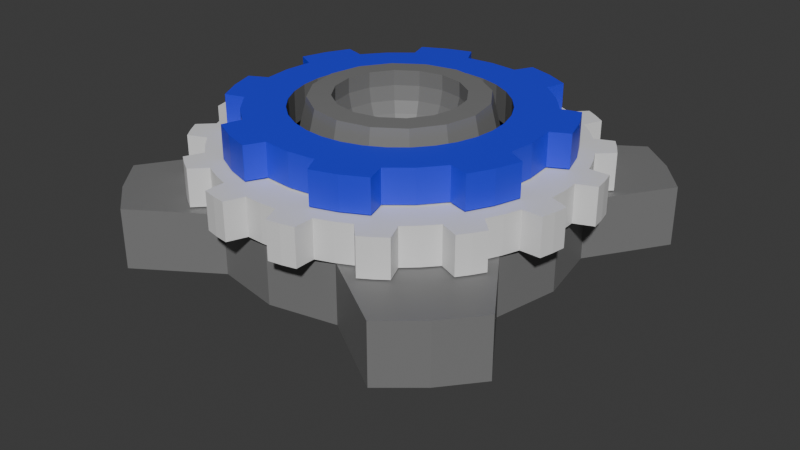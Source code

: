 # Source: randomizerModel.blend  (saved by Blender 4.2.66; exported with 4.5.12 LTS)
import bpy
from mathutils import Matrix  # noqa: F401  (used for matrix-valued properties, if any)

bpy.ops.wm.read_factory_settings(use_empty=True)
scene = bpy.context.scene
scene.name = 'Scene'

# ---- collections
col_collection = bpy.data.collections.new('Collection'); scene.collection.children.link(col_collection)

# ---- materials (node trees are filled in below, after node groups)
mat_body = bpy.data.materials.new('Body')
mat_body.alpha_threshold = 0.0
mat_body.use_transparent_shadow = False
mat_body.roughness = 0.5
mat_body.line_color = (0.0, 0.0, 0.0, 1.0)
mat_trim = bpy.data.materials.new('Trim')
mat_highlight = bpy.data.materials.new('Highlight')

# ---- material node trees
mat_body.use_nodes = True; mat_body.node_tree.nodes.clear()
_N = mat_body.node_tree.nodes; _L = mat_body.node_tree.links
n0 = _N.new('ShaderNodeOutputMaterial'); n0.name = 'Material Output'; n0.location = (300, 300)
n1 = _N.new('ShaderNodeBsdfPrincipled'); n1.name = 'Principled BSDF'; n1.location = (10, 300)
n1.inputs[0].default_value = (0.1936, 0.1936, 0.1936, 1.0)
n1.inputs[3].default_value = 1.45
_L.new(n1.outputs[0], n0.inputs[0])
n0.is_active_output = True
mat_trim.use_nodes = True; mat_trim.node_tree.nodes.clear()
_N = mat_trim.node_tree.nodes; _L = mat_trim.node_tree.links
n0 = _N.new('ShaderNodeBsdfPrincipled'); n0.name = 'Principled BSDF'; n0.location = (10, 300)
n1 = _N.new('ShaderNodeOutputMaterial'); n1.name = 'Material Output'; n1.location = (300, 300)
_L.new(n0.outputs[0], n1.inputs[0])
n1.is_active_output = True
mat_highlight.use_nodes = True; mat_highlight.node_tree.nodes.clear()
_N = mat_highlight.node_tree.nodes; _L = mat_highlight.node_tree.links
n0 = _N.new('ShaderNodeBsdfPrincipled'); n0.name = 'Principled BSDF'; n0.location = (10, 300)
n0.inputs[0].default_value = (0.02079, 0.03182, 0.8002, 1.0)
n1 = _N.new('ShaderNodeOutputMaterial'); n1.name = 'Material Output'; n1.location = (300, 300)
_L.new(n0.outputs[0], n1.inputs[0])
n1.is_active_output = True

# ---- world
world_world = bpy.data.worlds.new('World'); scene.world = world_world
world_world.use_nodes = True; world_world.node_tree.nodes.clear()
_N = world_world.node_tree.nodes; _L = world_world.node_tree.links
n0 = _N.new('ShaderNodeOutputWorld'); n0.name = 'World Output'; n0.location = (300, 300)
n1 = _N.new('ShaderNodeBackground'); n1.name = 'Background'; n1.location = (10, 300)
n1.inputs[0].default_value = (0.05088, 0.05088, 0.05088, 1.0)
_L.new(n1.outputs[0], n0.inputs[0])
n0.is_active_output = True
world_world.color = (0.05088, 0.05088, 0.05088)
world_world.sun_shadow_jitter_overblur = 0.0

# ---- meshes
me_gear = bpy.data.meshes.new('Gear')
me_gear.from_pydata([(0.693, 1.368e-09, -0.1047), (0.6897, 0.06793, -0.1047), (0.6797, 0.1352, -0.1047), (0.6632, 0.2012, -0.1047), (1.0, 0.0, -0.1047), (0.9952, 0.09802, -0.1047), (0.9808, 0.1951, -0.1047), (0.9569, 0.2903, -0.1047), (0.9952, 0.09802, -0.1047), (0.9808, 0.1951, -0.1047), (0.9569, 0.2903, -0.1047), (1.101, 0.1404, -0.1047), (1.089, 0.2166, -0.1047), (1.071, 0.2917, -0.1047), (0.693, 1.368e-09, 0.1047), (0.6897, 0.06793, 0.1047), (0.6797, 0.1352, 0.1047), (0.6632, 0.2012, 0.1047), (1.0, 0.0, 0.1047), (0.9952, 0.09802, 0.1047), (0.9808, 0.1951, 0.1047), (0.9569, 0.2903, 0.1047), (0.9952, 0.09802, 0.1047), (0.9808, 0.1951, 0.1047), (0.9569, 0.2903, 0.1047), (1.101, 0.1404, 0.1047), (1.089, 0.2166, 0.1047), (1.071, 0.2917, 0.1047), (0.6402, 0.2652, -0.1047), (0.6112, 0.3267, -0.1047), (0.5762, 0.385, -0.1047), (0.5357, 0.4396, -0.1047), (0.9239, 0.3827, -0.1047), (0.8819, 0.4714, -0.1047), (0.8315, 0.5556, -0.1047), (0.773, 0.6344, -0.1047), (0.8819, 0.4714, -0.1047), (0.8315, 0.5556, -0.1047), (0.773, 0.6344, -0.1047), (0.9635, 0.5511, -0.1047), (0.9229, 0.6167, -0.1047), (0.8779, 0.6793, -0.1047), (0.6402, 0.2652, 0.1047), (0.6112, 0.3267, 0.1047), (0.5762, 0.385, 0.1047), (0.5357, 0.4396, 0.1047), (0.9239, 0.3827, 0.1047), (0.8819, 0.4714, 0.1047), (0.8315, 0.5556, 0.1047), (0.773, 0.6344, 0.1047), (0.8819, 0.4714, 0.1047), (0.8315, 0.5556, 0.1047), (0.773, 0.6344, 0.1047), (0.9635, 0.5511, 0.1047), (0.9229, 0.6167, 0.1047), (0.8779, 0.6793, 0.1047), (0.49, 0.49, -0.1047), (0.4396, 0.5357, -0.1047), (0.385, 0.5762, -0.1047), (0.3267, 0.6112, -0.1047), (0.7071, 0.7071, -0.1047), (0.6344, 0.773, -0.1047), (0.5556, 0.8315, -0.1047), (0.4714, 0.8819, -0.1047), (0.6344, 0.773, -0.1047), (0.5556, 0.8315, -0.1047), (0.4714, 0.8819, -0.1047), (0.6793, 0.8779, -0.1047), (0.6167, 0.9229, -0.1047), (0.5511, 0.9635, -0.1047), (0.49, 0.49, 0.1047), (0.4396, 0.5357, 0.1047), (0.385, 0.5762, 0.1047), (0.3267, 0.6112, 0.1047), (0.7071, 0.7071, 0.1047), (0.6344, 0.773, 0.1047), (0.5556, 0.8315, 0.1047), (0.4714, 0.8819, 0.1047), (0.6344, 0.773, 0.1047), (0.5556, 0.8315, 0.1047), (0.4714, 0.8819, 0.1047), (0.6793, 0.8779, 0.1047), (0.6167, 0.9229, 0.1047), (0.5511, 0.9635, 0.1047), (0.2652, 0.6402, -0.1047), (0.2012, 0.6632, -0.1047), (0.1352, 0.6797, -0.1047), (0.06793, 0.6897, -0.1047), (0.3827, 0.9239, -0.1047), (0.2903, 0.9569, -0.1047), (0.1951, 0.9808, -0.1047), (0.09802, 0.9952, -0.1047), (0.2903, 0.9569, -0.1047), (0.1951, 0.9808, -0.1047), (0.09802, 0.9952, -0.1047), (0.2917, 1.071, -0.1047), (0.2166, 1.089, -0.1047), (0.1404, 1.101, -0.1047), (0.2652, 0.6402, 0.1047), (0.2012, 0.6632, 0.1047), (0.1352, 0.6797, 0.1047), (0.06793, 0.6897, 0.1047), (0.3827, 0.9239, 0.1047), (0.2903, 0.9569, 0.1047), (0.1951, 0.9808, 0.1047), (0.09802, 0.9952, 0.1047), (0.2903, 0.9569, 0.1047), (0.1951, 0.9808, 0.1047), (0.09802, 0.9952, 0.1047), (0.2917, 1.071, 0.1047), (0.2166, 1.089, 0.1047), (0.1404, 1.101, 0.1047), (7.916e-10, 0.693, -0.1047), (-0.06793, 0.6897, -0.1047), (-0.1352, 0.6797, -0.1047), (-0.2012, 0.6632, -0.1047), (6.123e-17, 1.0, -0.1047), (-0.09802, 0.9952, -0.1047), (-0.1951, 0.9808, -0.1047), (-0.2903, 0.9569, -0.1047), (-0.09802, 0.9952, -0.1047), (-0.1951, 0.9808, -0.1047), (-0.2903, 0.9569, -0.1047), (-0.1404, 1.101, -0.1047), (-0.2166, 1.089, -0.1047), (-0.2917, 1.071, -0.1047), (7.916e-10, 0.693, 0.1047), (-0.06793, 0.6897, 0.1047), (-0.1352, 0.6797, 0.1047), (-0.2012, 0.6632, 0.1047), (6.123e-17, 1.0, 0.1047), (-0.09802, 0.9952, 0.1047), (-0.1951, 0.9808, 0.1047), (-0.2903, 0.9569, 0.1047), (-0.09802, 0.9952, 0.1047), (-0.1951, 0.9808, 0.1047), (-0.2903, 0.9569, 0.1047), (-0.1404, 1.101, 0.1047), (-0.2166, 1.089, 0.1047), (-0.2917, 1.071, 0.1047), (-0.2652, 0.6402, -0.1047), (-0.3267, 0.6112, -0.1047), (-0.385, 0.5762, -0.1047), (-0.4396, 0.5357, -0.1047), (-0.3827, 0.9239, -0.1047), (-0.4714, 0.8819, -0.1047), (-0.5556, 0.8315, -0.1047), (-0.6344, 0.773, -0.1047), (-0.4714, 0.8819, -0.1047), (-0.5556, 0.8315, -0.1047), (-0.6344, 0.773, -0.1047), (-0.5511, 0.9635, -0.1047), (-0.6167, 0.9229, -0.1047), (-0.6793, 0.8779, -0.1047), (-0.2652, 0.6402, 0.1047), (-0.3267, 0.6112, 0.1047), (-0.385, 0.5762, 0.1047), (-0.4396, 0.5357, 0.1047), (-0.3827, 0.9239, 0.1047), (-0.4714, 0.8819, 0.1047), (-0.5556, 0.8315, 0.1047), (-0.6344, 0.773, 0.1047), (-0.4714, 0.8819, 0.1047), (-0.5556, 0.8315, 0.1047), (-0.6344, 0.773, 0.1047), (-0.5511, 0.9635, 0.1047), (-0.6167, 0.9229, 0.1047), (-0.6793, 0.8779, 0.1047), (-0.49, 0.49, -0.1047), (-0.5357, 0.4396, -0.1047), (-0.5762, 0.385, -0.1047), (-0.6112, 0.3267, -0.1047), (-0.7071, 0.7071, -0.1047), (-0.773, 0.6344, -0.1047), (-0.8315, 0.5556, -0.1047), (-0.8819, 0.4714, -0.1047), (-0.773, 0.6344, -0.1047), (-0.8315, 0.5556, -0.1047), (-0.8819, 0.4714, -0.1047), (-0.8779, 0.6793, -0.1047), (-0.9229, 0.6167, -0.1047), (-0.9635, 0.5511, -0.1047), (-0.49, 0.49, 0.1047), (-0.5357, 0.4396, 0.1047), (-0.5762, 0.385, 0.1047), (-0.6112, 0.3267, 0.1047), (-0.7071, 0.7071, 0.1047), (-0.773, 0.6344, 0.1047), (-0.8315, 0.5556, 0.1047), (-0.8819, 0.4714, 0.1047), (-0.773, 0.6344, 0.1047), (-0.8315, 0.5556, 0.1047), (-0.8819, 0.4714, 0.1047), (-0.8779, 0.6793, 0.1047), (-0.9229, 0.6167, 0.1047), (-0.9635, 0.5511, 0.1047), (-0.6402, 0.2652, -0.1047), (-0.6632, 0.2012, -0.1047), (-0.6797, 0.1352, -0.1047), (-0.6897, 0.06793, -0.1047), (-0.9239, 0.3827, -0.1047), (-0.9569, 0.2903, -0.1047), (-0.9808, 0.1951, -0.1047), (-0.9952, 0.09802, -0.1047), (-0.9569, 0.2903, -0.1047), (-0.9808, 0.1951, -0.1047), (-0.9952, 0.09802, -0.1047), (-1.071, 0.2917, -0.1047), (-1.089, 0.2166, -0.1047), (-1.101, 0.1404, -0.1047), (-0.6402, 0.2652, 0.1047), (-0.6632, 0.2012, 0.1047), (-0.6797, 0.1352, 0.1047), (-0.6897, 0.06793, 0.1047), (-0.9239, 0.3827, 0.1047), (-0.9569, 0.2903, 0.1047), (-0.9808, 0.1951, 0.1047), (-0.9952, 0.09802, 0.1047), (-0.9569, 0.2903, 0.1047), (-0.9808, 0.1951, 0.1047), (-0.9952, 0.09802, 0.1047), (-1.071, 0.2917, 0.1047), (-1.089, 0.2166, 0.1047), (-1.101, 0.1404, 0.1047), (-0.693, 1.368e-09, -0.1047), (-0.6897, -0.06793, -0.1047), (-0.6797, -0.1352, -0.1047), (-0.6632, -0.2012, -0.1047), (-1.0, 1.225e-16, -0.1047), (-0.9952, -0.09802, -0.1047), (-0.9808, -0.1951, -0.1047), (-0.9569, -0.2903, -0.1047), (-0.9952, -0.09802, -0.1047), (-0.9808, -0.1951, -0.1047), (-0.9569, -0.2903, -0.1047), (-1.101, -0.1404, -0.1047), (-1.089, -0.2166, -0.1047), (-1.071, -0.2917, -0.1047), (-0.693, 1.368e-09, 0.1047), (-0.6897, -0.06793, 0.1047), (-0.6797, -0.1352, 0.1047), (-0.6632, -0.2012, 0.1047), (-1.0, 1.225e-16, 0.1047), (-0.9952, -0.09802, 0.1047), (-0.9808, -0.1951, 0.1047), (-0.9569, -0.2903, 0.1047), (-0.9952, -0.09802, 0.1047), (-0.9808, -0.1951, 0.1047), (-0.9569, -0.2903, 0.1047), (-1.101, -0.1404, 0.1047), (-1.089, -0.2166, 0.1047), (-1.071, -0.2917, 0.1047), (-0.6402, -0.2652, -0.1047), (-0.6112, -0.3267, -0.1047), (-0.5762, -0.385, -0.1047), (-0.5357, -0.4396, -0.1047), (-0.9239, -0.3827, -0.1047), (-0.8819, -0.4714, -0.1047), (-0.8315, -0.5556, -0.1047), (-0.773, -0.6344, -0.1047), (-0.8819, -0.4714, -0.1047), (-0.8315, -0.5556, -0.1047), (-0.773, -0.6344, -0.1047), (-0.9635, -0.5511, -0.1047), (-0.9229, -0.6167, -0.1047), (-0.8779, -0.6793, -0.1047), (-0.6402, -0.2652, 0.1047), (-0.6112, -0.3267, 0.1047), (-0.5762, -0.385, 0.1047), (-0.5357, -0.4396, 0.1047), (-0.9239, -0.3827, 0.1047), (-0.8819, -0.4714, 0.1047), (-0.8315, -0.5556, 0.1047), (-0.773, -0.6344, 0.1047), (-0.8819, -0.4714, 0.1047), (-0.8315, -0.5556, 0.1047), (-0.773, -0.6344, 0.1047), (-0.9635, -0.5511, 0.1047), (-0.9229, -0.6167, 0.1047), (-0.8779, -0.6793, 0.1047), (-0.49, -0.49, -0.1047), (-0.4396, -0.5357, -0.1047), (-0.385, -0.5762, -0.1047), (-0.3267, -0.6112, -0.1047), (-0.7071, -0.7071, -0.1047), (-0.6344, -0.773, -0.1047), (-0.5556, -0.8315, -0.1047), (-0.4714, -0.8819, -0.1047), (-0.6344, -0.773, -0.1047), (-0.5556, -0.8315, -0.1047), (-0.4714, -0.8819, -0.1047), (-0.6793, -0.8779, -0.1047), (-0.6167, -0.9229, -0.1047), (-0.5511, -0.9635, -0.1047), (-0.49, -0.49, 0.1047), (-0.4396, -0.5357, 0.1047), (-0.385, -0.5762, 0.1047), (-0.3267, -0.6112, 0.1047), (-0.7071, -0.7071, 0.1047), (-0.6344, -0.773, 0.1047), (-0.5556, -0.8315, 0.1047), (-0.4714, -0.8819, 0.1047), (-0.6344, -0.773, 0.1047), (-0.5556, -0.8315, 0.1047), (-0.4714, -0.8819, 0.1047), (-0.6793, -0.8779, 0.1047), (-0.6167, -0.9229, 0.1047), (-0.5511, -0.9635, 0.1047), (-0.2652, -0.6402, -0.1047), (-0.2012, -0.6632, -0.1047), (-0.1352, -0.6797, -0.1047), (-0.06793, -0.6897, -0.1047), (-0.3827, -0.9239, -0.1047), (-0.2903, -0.9569, -0.1047), (-0.1951, -0.9808, -0.1047), (-0.09802, -0.9952, -0.1047), (-0.2903, -0.9569, -0.1047), (-0.1951, -0.9808, -0.1047), (-0.09802, -0.9952, -0.1047), (-0.2917, -1.071, -0.1047), (-0.2166, -1.089, -0.1047), (-0.1404, -1.101, -0.1047), (-0.2652, -0.6402, 0.1047), (-0.2012, -0.6632, 0.1047), (-0.1352, -0.6797, 0.1047), (-0.06793, -0.6897, 0.1047), (-0.3827, -0.9239, 0.1047), (-0.2903, -0.9569, 0.1047), (-0.1951, -0.9808, 0.1047), (-0.09802, -0.9952, 0.1047), (-0.2903, -0.9569, 0.1047), (-0.1951, -0.9808, 0.1047), (-0.09802, -0.9952, 0.1047), (-0.2917, -1.071, 0.1047), (-0.2166, -1.089, 0.1047), (-0.1404, -1.101, 0.1047), (7.916e-10, -0.693, -0.1047), (0.06793, -0.6897, -0.1047), (0.1352, -0.6797, -0.1047), (0.2012, -0.6632, -0.1047), (-1.837e-16, -1.0, -0.1047), (0.09802, -0.9952, -0.1047), (0.1951, -0.9808, -0.1047), (0.2903, -0.9569, -0.1047), (0.09802, -0.9952, -0.1047), (0.1951, -0.9808, -0.1047), (0.2903, -0.9569, -0.1047), (0.1404, -1.101, -0.1047), (0.2166, -1.089, -0.1047), (0.2917, -1.071, -0.1047), (7.916e-10, -0.693, 0.1047), (0.06793, -0.6897, 0.1047), (0.1352, -0.6797, 0.1047), (0.2012, -0.6632, 0.1047), (-1.837e-16, -1.0, 0.1047), (0.09802, -0.9952, 0.1047), (0.1951, -0.9808, 0.1047), (0.2903, -0.9569, 0.1047), (0.09802, -0.9952, 0.1047), (0.1951, -0.9808, 0.1047), (0.2903, -0.9569, 0.1047), (0.1404, -1.101, 0.1047), (0.2166, -1.089, 0.1047), (0.2917, -1.071, 0.1047), (0.2652, -0.6402, -0.1047), (0.3267, -0.6112, -0.1047), (0.385, -0.5762, -0.1047), (0.4396, -0.5357, -0.1047), (0.3827, -0.9239, -0.1047), (0.4714, -0.8819, -0.1047), (0.5556, -0.8315, -0.1047), (0.6344, -0.773, -0.1047), (0.4714, -0.8819, -0.1047), (0.5556, -0.8315, -0.1047), (0.6344, -0.773, -0.1047), (0.5511, -0.9635, -0.1047), (0.6167, -0.9229, -0.1047), (0.6793, -0.8779, -0.1047), (0.2652, -0.6402, 0.1047), (0.3267, -0.6112, 0.1047), (0.385, -0.5762, 0.1047), (0.4396, -0.5357, 0.1047), (0.3827, -0.9239, 0.1047), (0.4714, -0.8819, 0.1047), (0.5556, -0.8315, 0.1047), (0.6344, -0.773, 0.1047), (0.4714, -0.8819, 0.1047), (0.5556, -0.8315, 0.1047), (0.6344, -0.773, 0.1047), (0.5511, -0.9635, 0.1047), (0.6167, -0.9229, 0.1047), (0.6793, -0.8779, 0.1047), (0.49, -0.49, -0.1047), (0.5357, -0.4396, -0.1047), (0.5762, -0.385, -0.1047), (0.6112, -0.3267, -0.1047), (0.7071, -0.7071, -0.1047), (0.773, -0.6344, -0.1047), (0.8315, -0.5556, -0.1047), (0.8819, -0.4714, -0.1047), (0.773, -0.6344, -0.1047), (0.8315, -0.5556, -0.1047), (0.8819, -0.4714, -0.1047), (0.8779, -0.6793, -0.1047), (0.9229, -0.6167, -0.1047), (0.9635, -0.5511, -0.1047), (0.49, -0.49, 0.1047), (0.5357, -0.4396, 0.1047), (0.5762, -0.385, 0.1047), (0.6112, -0.3267, 0.1047), (0.7071, -0.7071, 0.1047), (0.773, -0.6344, 0.1047), (0.8315, -0.5556, 0.1047), (0.8819, -0.4714, 0.1047), (0.773, -0.6344, 0.1047), (0.8315, -0.5556, 0.1047), (0.8819, -0.4714, 0.1047), (0.8779, -0.6793, 0.1047), (0.9229, -0.6167, 0.1047), (0.9635, -0.5511, 0.1047), (0.6402, -0.2652, -0.1047), (0.6632, -0.2012, -0.1047), (0.6797, -0.1352, -0.1047), (0.6897, -0.06793, -0.1047), (0.9239, -0.3827, -0.1047), (0.9569, -0.2903, -0.1047), (0.9808, -0.1951, -0.1047), (0.9952, -0.09802, -0.1047), (0.9569, -0.2903, -0.1047), (0.9808, -0.1951, -0.1047), (0.9952, -0.09802, -0.1047), (1.071, -0.2917, -0.1047), (1.089, -0.2166, -0.1047), (1.101, -0.1404, -0.1047), (0.6402, -0.2652, 0.1047), (0.6632, -0.2012, 0.1047), (0.6797, -0.1352, 0.1047), (0.6897, -0.06793, 0.1047), (0.9239, -0.3827, 0.1047), (0.9569, -0.2903, 0.1047), (0.9808, -0.1951, 0.1047), (0.9952, -0.09802, 0.1047), (0.9569, -0.2903, 0.1047), (0.9808, -0.1951, 0.1047), (0.9952, -0.09802, 0.1047), (1.071, -0.2917, 0.1047), (1.089, -0.2166, 0.1047), (1.101, -0.1404, 0.1047)], [], [(15, 16, 2, 1), (16, 17, 3, 2), (17, 42, 28, 3), (42, 43, 29, 28), (43, 44, 30, 29), (44, 45, 31, 30), (45, 70, 56, 31), (70, 71, 57, 56), (71, 72, 58, 57), (72, 73, 59, 58), (73, 98, 84, 59), (98, 99, 85, 84), (99, 100, 86, 85), (100, 101, 87, 86), (101, 126, 112, 87), (126, 127, 113, 112), (127, 128, 114, 113), (128, 129, 115, 114), (129, 154, 140, 115), (154, 155, 141, 140), (155, 156, 142, 141), (156, 157, 143, 142), (157, 182, 168, 143), (182, 183, 169, 168), (183, 184, 170, 169), (184, 185, 171, 170), (185, 210, 196, 171), (210, 211, 197, 196), (211, 212, 198, 197), (212, 213, 199, 198), (213, 238, 224, 199), (238, 239, 225, 224), (239, 240, 226, 225), (240, 241, 227, 226), (241, 266, 252, 227), (266, 267, 253, 252), (267, 268, 254, 253), (268, 269, 255, 254), (269, 294, 280, 255), (294, 295, 281, 280), (295, 296, 282, 281), (296, 297, 283, 282), (297, 322, 308, 283), (322, 323, 309, 308), (323, 324, 310, 309), (324, 325, 311, 310), (325, 350, 336, 311), (350, 351, 337, 336), (351, 352, 338, 337), (352, 353, 339, 338), (353, 378, 364, 339), (378, 379, 365, 364), (379, 380, 366, 365), (380, 381, 367, 366), (381, 406, 392, 367), (406, 407, 393, 392), (407, 408, 394, 393), (408, 409, 395, 394), (409, 434, 420, 395), (434, 435, 421, 420), (435, 436, 422, 421), (436, 437, 423, 422), (14, 15, 1, 0), (4, 0, 1, 5), (5, 1, 2, 6), (6, 2, 3, 7), (8, 5, 6, 9), (9, 6, 7, 10), (11, 8, 9, 12), (12, 9, 10, 13), (14, 18, 19, 15), (15, 19, 20, 16), (16, 20, 21, 17), (19, 22, 23, 20), (20, 23, 24, 21), (22, 25, 26, 23), (23, 26, 27, 24), (18, 4, 5, 19), (19, 5, 8, 22), (22, 8, 11, 25), (25, 11, 12, 26), (26, 12, 13, 27), (27, 13, 10, 24), (24, 10, 7, 21), (32, 28, 29, 33), (33, 29, 30, 34), (34, 30, 31, 35), (36, 33, 34, 37), (37, 34, 35, 38), (39, 36, 37, 40), (40, 37, 38, 41), (42, 46, 47, 43), (43, 47, 48, 44), (44, 48, 49, 45), (47, 50, 51, 48), (48, 51, 52, 49), (50, 53, 54, 51), (51, 54, 55, 52), (46, 32, 33, 47), (47, 33, 36, 50), (50, 36, 39, 53), (53, 39, 40, 54), (54, 40, 41, 55), (55, 41, 38, 52), (52, 38, 35, 49), (3, 28, 32, 7), (7, 32, 46, 21), (21, 46, 42, 17), (60, 56, 57, 61), (61, 57, 58, 62), (62, 58, 59, 63), (64, 61, 62, 65), (65, 62, 63, 66), (67, 64, 65, 68), (68, 65, 66, 69), (70, 74, 75, 71), (71, 75, 76, 72), (72, 76, 77, 73), (75, 78, 79, 76), (76, 79, 80, 77), (78, 81, 82, 79), (79, 82, 83, 80), (74, 60, 61, 75), (75, 61, 64, 78), (78, 64, 67, 81), (81, 67, 68, 82), (82, 68, 69, 83), (83, 69, 66, 80), (80, 66, 63, 77), (31, 56, 60, 35), (35, 60, 74, 49), (49, 74, 70, 45), (88, 84, 85, 89), (89, 85, 86, 90), (90, 86, 87, 91), (92, 89, 90, 93), (93, 90, 91, 94), (95, 92, 93, 96), (96, 93, 94, 97), (98, 102, 103, 99), (99, 103, 104, 100), (100, 104, 105, 101), (103, 106, 107, 104), (104, 107, 108, 105), (106, 109, 110, 107), (107, 110, 111, 108), (102, 88, 89, 103), (103, 89, 92, 106), (106, 92, 95, 109), (109, 95, 96, 110), (110, 96, 97, 111), (111, 97, 94, 108), (108, 94, 91, 105), (59, 84, 88, 63), (63, 88, 102, 77), (77, 102, 98, 73), (116, 112, 113, 117), (117, 113, 114, 118), (118, 114, 115, 119), (120, 117, 118, 121), (121, 118, 119, 122), (123, 120, 121, 124), (124, 121, 122, 125), (126, 130, 131, 127), (127, 131, 132, 128), (128, 132, 133, 129), (131, 134, 135, 132), (132, 135, 136, 133), (134, 137, 138, 135), (135, 138, 139, 136), (130, 116, 117, 131), (131, 117, 120, 134), (134, 120, 123, 137), (137, 123, 124, 138), (138, 124, 125, 139), (139, 125, 122, 136), (136, 122, 119, 133), (87, 112, 116, 91), (91, 116, 130, 105), (105, 130, 126, 101), (144, 140, 141, 145), (145, 141, 142, 146), (146, 142, 143, 147), (148, 145, 146, 149), (149, 146, 147, 150), (151, 148, 149, 152), (152, 149, 150, 153), (154, 158, 159, 155), (155, 159, 160, 156), (156, 160, 161, 157), (159, 162, 163, 160), (160, 163, 164, 161), (162, 165, 166, 163), (163, 166, 167, 164), (158, 144, 145, 159), (159, 145, 148, 162), (162, 148, 151, 165), (165, 151, 152, 166), (166, 152, 153, 167), (167, 153, 150, 164), (164, 150, 147, 161), (115, 140, 144, 119), (119, 144, 158, 133), (133, 158, 154, 129), (172, 168, 169, 173), (173, 169, 170, 174), (174, 170, 171, 175), (176, 173, 174, 177), (177, 174, 175, 178), (179, 176, 177, 180), (180, 177, 178, 181), (182, 186, 187, 183), (183, 187, 188, 184), (184, 188, 189, 185), (187, 190, 191, 188), (188, 191, 192, 189), (190, 193, 194, 191), (191, 194, 195, 192), (186, 172, 173, 187), (187, 173, 176, 190), (190, 176, 179, 193), (193, 179, 180, 194), (194, 180, 181, 195), (195, 181, 178, 192), (192, 178, 175, 189), (143, 168, 172, 147), (147, 172, 186, 161), (161, 186, 182, 157), (200, 196, 197, 201), (201, 197, 198, 202), (202, 198, 199, 203), (204, 201, 202, 205), (205, 202, 203, 206), (207, 204, 205, 208), (208, 205, 206, 209), (210, 214, 215, 211), (211, 215, 216, 212), (212, 216, 217, 213), (215, 218, 219, 216), (216, 219, 220, 217), (218, 221, 222, 219), (219, 222, 223, 220), (214, 200, 201, 215), (215, 201, 204, 218), (218, 204, 207, 221), (221, 207, 208, 222), (222, 208, 209, 223), (223, 209, 206, 220), (220, 206, 203, 217), (171, 196, 200, 175), (175, 200, 214, 189), (189, 214, 210, 185), (228, 224, 225, 229), (229, 225, 226, 230), (230, 226, 227, 231), (232, 229, 230, 233), (233, 230, 231, 234), (235, 232, 233, 236), (236, 233, 234, 237), (238, 242, 243, 239), (239, 243, 244, 240), (240, 244, 245, 241), (243, 246, 247, 244), (244, 247, 248, 245), (246, 249, 250, 247), (247, 250, 251, 248), (242, 228, 229, 243), (243, 229, 232, 246), (246, 232, 235, 249), (249, 235, 236, 250), (250, 236, 237, 251), (251, 237, 234, 248), (248, 234, 231, 245), (199, 224, 228, 203), (203, 228, 242, 217), (217, 242, 238, 213), (256, 252, 253, 257), (257, 253, 254, 258), (258, 254, 255, 259), (260, 257, 258, 261), (261, 258, 259, 262), (263, 260, 261, 264), (264, 261, 262, 265), (266, 270, 271, 267), (267, 271, 272, 268), (268, 272, 273, 269), (271, 274, 275, 272), (272, 275, 276, 273), (274, 277, 278, 275), (275, 278, 279, 276), (270, 256, 257, 271), (271, 257, 260, 274), (274, 260, 263, 277), (277, 263, 264, 278), (278, 264, 265, 279), (279, 265, 262, 276), (276, 262, 259, 273), (227, 252, 256, 231), (231, 256, 270, 245), (245, 270, 266, 241), (284, 280, 281, 285), (285, 281, 282, 286), (286, 282, 283, 287), (288, 285, 286, 289), (289, 286, 287, 290), (291, 288, 289, 292), (292, 289, 290, 293), (294, 298, 299, 295), (295, 299, 300, 296), (296, 300, 301, 297), (299, 302, 303, 300), (300, 303, 304, 301), (302, 305, 306, 303), (303, 306, 307, 304), (298, 284, 285, 299), (299, 285, 288, 302), (302, 288, 291, 305), (305, 291, 292, 306), (306, 292, 293, 307), (307, 293, 290, 304), (304, 290, 287, 301), (255, 280, 284, 259), (259, 284, 298, 273), (273, 298, 294, 269), (312, 308, 309, 313), (313, 309, 310, 314), (314, 310, 311, 315), (316, 313, 314, 317), (317, 314, 315, 318), (319, 316, 317, 320), (320, 317, 318, 321), (322, 326, 327, 323), (323, 327, 328, 324), (324, 328, 329, 325), (327, 330, 331, 328), (328, 331, 332, 329), (330, 333, 334, 331), (331, 334, 335, 332), (326, 312, 313, 327), (327, 313, 316, 330), (330, 316, 319, 333), (333, 319, 320, 334), (334, 320, 321, 335), (335, 321, 318, 332), (332, 318, 315, 329), (283, 308, 312, 287), (287, 312, 326, 301), (301, 326, 322, 297), (340, 336, 337, 341), (341, 337, 338, 342), (342, 338, 339, 343), (344, 341, 342, 345), (345, 342, 343, 346), (347, 344, 345, 348), (348, 345, 346, 349), (350, 354, 355, 351), (351, 355, 356, 352), (352, 356, 357, 353), (355, 358, 359, 356), (356, 359, 360, 357), (358, 361, 362, 359), (359, 362, 363, 360), (354, 340, 341, 355), (355, 341, 344, 358), (358, 344, 347, 361), (361, 347, 348, 362), (362, 348, 349, 363), (363, 349, 346, 360), (360, 346, 343, 357), (311, 336, 340, 315), (315, 340, 354, 329), (329, 354, 350, 325), (368, 364, 365, 369), (369, 365, 366, 370), (370, 366, 367, 371), (372, 369, 370, 373), (373, 370, 371, 374), (375, 372, 373, 376), (376, 373, 374, 377), (378, 382, 383, 379), (379, 383, 384, 380), (380, 384, 385, 381), (383, 386, 387, 384), (384, 387, 388, 385), (386, 389, 390, 387), (387, 390, 391, 388), (382, 368, 369, 383), (383, 369, 372, 386), (386, 372, 375, 389), (389, 375, 376, 390), (390, 376, 377, 391), (391, 377, 374, 388), (388, 374, 371, 385), (339, 364, 368, 343), (343, 368, 382, 357), (357, 382, 378, 353), (396, 392, 393, 397), (397, 393, 394, 398), (398, 394, 395, 399), (400, 397, 398, 401), (401, 398, 399, 402), (403, 400, 401, 404), (404, 401, 402, 405), (406, 410, 411, 407), (407, 411, 412, 408), (408, 412, 413, 409), (411, 414, 415, 412), (412, 415, 416, 413), (414, 417, 418, 415), (415, 418, 419, 416), (410, 396, 397, 411), (411, 397, 400, 414), (414, 400, 403, 417), (417, 403, 404, 418), (418, 404, 405, 419), (419, 405, 402, 416), (416, 402, 399, 413), (367, 392, 396, 371), (371, 396, 410, 385), (385, 410, 406, 381), (424, 420, 421, 425), (425, 421, 422, 426), (426, 422, 423, 427), (428, 425, 426, 429), (429, 426, 427, 430), (431, 428, 429, 432), (432, 429, 430, 433), (434, 438, 439, 435), (435, 439, 440, 436), (436, 440, 441, 437), (439, 442, 443, 440), (440, 443, 444, 441), (442, 445, 446, 443), (443, 446, 447, 444), (438, 424, 425, 439), (439, 425, 428, 442), (442, 428, 431, 445), (445, 431, 432, 446), (446, 432, 433, 447), (447, 433, 430, 444), (444, 430, 427, 441), (395, 420, 424, 399), (399, 424, 438, 413), (413, 438, 434, 409), (423, 0, 4, 427), (427, 4, 18, 441), (441, 18, 14, 437), (437, 14, 0, 423)])
me_gear.polygons.foreach_set('material_index', [0, 0, 0, 0, 0, 0, 0, 0, 0, 0, 0, 0, 0, 0, 0, 0, 0, 0, 0, 0, 0, 0, 0, 0, 0, 0, 0, 0, 0, 0, 0, 0, 0, 0, 0, 0, 0, 0, 0, 0, 0, 0, 0, 0, 0, 0, 0, 0, 0, 0, 0, 0, 0, 0, 0, 0, 0, 0, 0, 0, 0, 0, 0, 1, 1, 1, 1, 1, 1, 1, 1, 1, 1, 1, 1, 1, 1, 1, 1, 1, 1, 1, 1, 1, 1, 1, 1, 1, 1, 1, 1, 1, 1, 1, 1, 1, 1, 1, 1, 1, 1, 1, 1, 1, 1, 1, 1, 1, 1, 1, 1, 1, 1, 1, 1, 1, 1, 1, 1, 1, 1, 1, 1, 1, 1, 1, 1, 1, 1, 1, 1, 1, 1, 1, 1, 1, 1, 1, 1, 1, 1, 1, 1, 1, 1, 1, 1, 1, 1, 1, 1, 1, 1, 1, 1, 1, 1, 1, 1, 1, 1, 1, 1, 1, 1, 1, 1, 1, 1, 1, 1, 1, 1, 1, 1, 1, 1, 1, 1, 1, 1, 1, 1, 1, 1, 1, 1, 1, 1, 1, 1, 1, 1, 1, 1, 1, 1, 1, 1, 1, 1, 1, 1, 1, 1, 1, 1, 1, 1, 1, 1, 1, 1, 1, 1, 1, 1, 1, 1, 1, 1, 1, 1, 1, 1, 1, 1, 1, 1, 1, 1, 1, 1, 1, 1, 1, 1, 1, 1, 1, 1, 1, 1, 1, 1, 1, 1, 1, 1, 1, 1, 1, 1, 1, 1, 1, 1, 1, 1, 1, 1, 1, 1, 1, 1, 1, 1, 1, 1, 1, 1, 1, 1, 1, 1, 1, 1, 1, 1, 1, 1, 1, 1, 1, 1, 1, 1, 1, 1, 1, 1, 1, 1, 1, 1, 1, 1, 1, 1, 1, 1, 1, 1, 1, 1, 1, 1, 1, 1, 1, 1, 1, 1, 1, 1, 1, 1, 1, 1, 1, 1, 1, 1, 1, 1, 1, 1, 1, 1, 1, 1, 1, 1, 1, 1, 1, 1, 1, 1, 1, 1, 1, 1, 1, 1, 1, 1, 1, 1, 1, 1, 1, 1, 1, 1, 1, 1, 1, 1, 1, 1, 1, 1, 1, 1, 1, 1, 1, 1, 1, 1, 1, 1, 1, 1, 1, 1, 1, 1, 1, 1, 1, 1, 1, 1, 1, 1, 1, 1, 1, 1, 1, 1, 1, 1, 1, 1, 1, 1, 1, 1, 1, 1, 1, 1, 1, 1, 1, 1, 1, 1, 1, 1, 1, 1, 1, 1, 1, 1, 1, 1, 1, 1, 1, 1, 1, 1, 1, 1, 1, 1, 1, 1, 1, 1, 1, 1, 1, 1, 1, 1, 1, 1, 1, 1, 1, 1, 2])
me_gear.materials.append(mat_body)
me_gear.materials.append(mat_trim)
me_gear.materials.append(mat_highlight)
me_gear.update()
me_gear_001 = bpy.data.meshes.new('Gear.001')
me_gear_001.from_pydata([(0.58, 0.0, -0.1047), (0.5689, 0.1132, -0.1047), (0.5359, 0.222, -0.1047), (0.4823, 0.3222, -0.1047), (0.81, 0.0, -0.1047), (0.7944, 0.158, -0.1047), (0.7483, 0.31, -0.1047), (0.6735, 0.45, -0.1047), (0.7944, 0.158, -0.1047), (0.7483, 0.31, -0.1047), (0.6735, 0.45, -0.1047), (0.8956, 0.2106, -0.1047), (0.85, 0.3521, -0.1047), (0.7822, 0.4844, -0.1047), (0.58, 0.0, 0.1047), (0.5689, 0.1132, 0.1047), (0.5359, 0.222, 0.1047), (0.4823, 0.3222, 0.1047), (0.81, 0.0, 0.1047), (0.7944, 0.158, 0.1047), (0.7483, 0.31, 0.1047), (0.6735, 0.45, 0.1047), (0.7944, 0.158, 0.1047), (0.7483, 0.31, 0.1047), (0.6735, 0.45, 0.1047), (0.8956, 0.2106, 0.1047), (0.85, 0.3521, 0.1047), (0.7822, 0.4844, 0.1047), (0.4101, 0.4101, -0.1047), (0.3222, 0.4823, -0.1047), (0.222, 0.5359, -0.1047), (0.1132, 0.5689, -0.1047), (0.5728, 0.5728, -0.1047), (0.45, 0.6735, -0.1047), (0.31, 0.7483, -0.1047), (0.158, 0.7944, -0.1047), (0.45, 0.6735, -0.1047), (0.31, 0.7483, -0.1047), (0.158, 0.7944, -0.1047), (0.4844, 0.7822, -0.1047), (0.3521, 0.85, -0.1047), (0.2106, 0.8956, -0.1047), (0.4101, 0.4101, 0.1047), (0.3222, 0.4823, 0.1047), (0.222, 0.5359, 0.1047), (0.1132, 0.5689, 0.1047), (0.5728, 0.5728, 0.1047), (0.45, 0.6735, 0.1047), (0.31, 0.7483, 0.1047), (0.158, 0.7944, 0.1047), (0.45, 0.6735, 0.1047), (0.31, 0.7483, 0.1047), (0.158, 0.7944, 0.1047), (0.4844, 0.7822, 0.1047), (0.3521, 0.85, 0.1047), (0.2106, 0.8956, 0.1047), (3.551e-17, 0.58, -0.1047), (-0.1132, 0.5689, -0.1047), (-0.222, 0.5359, -0.1047), (-0.3222, 0.4823, -0.1047), (4.96e-17, 0.81, -0.1047), (-0.158, 0.7944, -0.1047), (-0.31, 0.7483, -0.1047), (-0.45, 0.6735, -0.1047), (-0.158, 0.7944, -0.1047), (-0.31, 0.7483, -0.1047), (-0.45, 0.6735, -0.1047), (-0.2106, 0.8956, -0.1047), (-0.3521, 0.85, -0.1047), (-0.4844, 0.7822, -0.1047), (3.551e-17, 0.58, 0.1047), (-0.1132, 0.5689, 0.1047), (-0.222, 0.5359, 0.1047), (-0.3222, 0.4823, 0.1047), (4.96e-17, 0.81, 0.1047), (-0.158, 0.7944, 0.1047), (-0.31, 0.7483, 0.1047), (-0.45, 0.6735, 0.1047), (-0.158, 0.7944, 0.1047), (-0.31, 0.7483, 0.1047), (-0.45, 0.6735, 0.1047), (-0.2106, 0.8956, 0.1047), (-0.3521, 0.85, 0.1047), (-0.4844, 0.7822, 0.1047), (-0.4101, 0.4101, -0.1047), (-0.4823, 0.3222, -0.1047), (-0.5359, 0.222, -0.1047), (-0.5689, 0.1132, -0.1047), (-0.5728, 0.5728, -0.1047), (-0.6735, 0.45, -0.1047), (-0.7483, 0.31, -0.1047), (-0.7944, 0.158, -0.1047), (-0.6735, 0.45, -0.1047), (-0.7483, 0.31, -0.1047), (-0.7944, 0.158, -0.1047), (-0.7822, 0.4844, -0.1047), (-0.85, 0.3521, -0.1047), (-0.8956, 0.2106, -0.1047), (-0.4101, 0.4101, 0.1047), (-0.4823, 0.3222, 0.1047), (-0.5359, 0.222, 0.1047), (-0.5689, 0.1132, 0.1047), (-0.5728, 0.5728, 0.1047), (-0.6735, 0.45, 0.1047), (-0.7483, 0.31, 0.1047), (-0.7944, 0.158, 0.1047), (-0.6735, 0.45, 0.1047), (-0.7483, 0.31, 0.1047), (-0.7944, 0.158, 0.1047), (-0.7822, 0.4844, 0.1047), (-0.85, 0.3521, 0.1047), (-0.8956, 0.2106, 0.1047), (-0.58, 7.103e-17, -0.1047), (-0.5689, -0.1132, -0.1047), (-0.5359, -0.222, -0.1047), (-0.4823, -0.3222, -0.1047), (-0.81, 9.92e-17, -0.1047), (-0.7944, -0.158, -0.1047), (-0.7483, -0.31, -0.1047), (-0.6735, -0.45, -0.1047), (-0.7944, -0.158, -0.1047), (-0.7483, -0.31, -0.1047), (-0.6735, -0.45, -0.1047), (-0.8956, -0.2106, -0.1047), (-0.85, -0.3521, -0.1047), (-0.7822, -0.4844, -0.1047), (-0.58, 7.103e-17, 0.1047), (-0.5689, -0.1132, 0.1047), (-0.5359, -0.222, 0.1047), (-0.4823, -0.3222, 0.1047), (-0.81, 9.92e-17, 0.1047), (-0.7944, -0.158, 0.1047), (-0.7483, -0.31, 0.1047), (-0.6735, -0.45, 0.1047), (-0.7944, -0.158, 0.1047), (-0.7483, -0.31, 0.1047), (-0.6735, -0.45, 0.1047), (-0.8956, -0.2106, 0.1047), (-0.85, -0.3521, 0.1047), (-0.7822, -0.4844, 0.1047), (-0.4101, -0.4101, -0.1047), (-0.3222, -0.4823, -0.1047), (-0.222, -0.5359, -0.1047), (-0.1132, -0.5689, -0.1047), (-0.5728, -0.5728, -0.1047), (-0.45, -0.6735, -0.1047), (-0.31, -0.7483, -0.1047), (-0.158, -0.7944, -0.1047), (-0.45, -0.6735, -0.1047), (-0.31, -0.7483, -0.1047), (-0.158, -0.7944, -0.1047), (-0.4844, -0.7822, -0.1047), (-0.3521, -0.85, -0.1047), (-0.2106, -0.8956, -0.1047), (-0.4101, -0.4101, 0.1047), (-0.3222, -0.4823, 0.1047), (-0.222, -0.5359, 0.1047), (-0.1132, -0.5689, 0.1047), (-0.5728, -0.5728, 0.1047), (-0.45, -0.6735, 0.1047), (-0.31, -0.7483, 0.1047), (-0.158, -0.7944, 0.1047), (-0.45, -0.6735, 0.1047), (-0.31, -0.7483, 0.1047), (-0.158, -0.7944, 0.1047), (-0.4844, -0.7822, 0.1047), (-0.3521, -0.85, 0.1047), (-0.2106, -0.8956, 0.1047), (-1.065e-16, -0.58, -0.1047), (0.1132, -0.5689, -0.1047), (0.222, -0.5359, -0.1047), (0.3222, -0.4823, -0.1047), (-1.488e-16, -0.81, -0.1047), (0.158, -0.7944, -0.1047), (0.31, -0.7483, -0.1047), (0.45, -0.6735, -0.1047), (0.158, -0.7944, -0.1047), (0.31, -0.7483, -0.1047), (0.45, -0.6735, -0.1047), (0.2106, -0.8956, -0.1047), (0.3521, -0.85, -0.1047), (0.4844, -0.7822, -0.1047), (-1.065e-16, -0.58, 0.1047), (0.1132, -0.5689, 0.1047), (0.222, -0.5359, 0.1047), (0.3222, -0.4823, 0.1047), (-1.488e-16, -0.81, 0.1047), (0.158, -0.7944, 0.1047), (0.31, -0.7483, 0.1047), (0.45, -0.6735, 0.1047), (0.158, -0.7944, 0.1047), (0.31, -0.7483, 0.1047), (0.45, -0.6735, 0.1047), (0.2106, -0.8956, 0.1047), (0.3521, -0.85, 0.1047), (0.4844, -0.7822, 0.1047), (0.4101, -0.4101, -0.1047), (0.4823, -0.3222, -0.1047), (0.5359, -0.222, -0.1047), (0.5689, -0.1132, -0.1047), (0.5728, -0.5728, -0.1047), (0.6735, -0.45, -0.1047), (0.7483, -0.31, -0.1047), (0.7944, -0.158, -0.1047), (0.6735, -0.45, -0.1047), (0.7483, -0.31, -0.1047), (0.7944, -0.158, -0.1047), (0.7822, -0.4844, -0.1047), (0.85, -0.3521, -0.1047), (0.8956, -0.2106, -0.1047), (0.4101, -0.4101, 0.1047), (0.4823, -0.3222, 0.1047), (0.5359, -0.222, 0.1047), (0.5689, -0.1132, 0.1047), (0.5728, -0.5728, 0.1047), (0.6735, -0.45, 0.1047), (0.7483, -0.31, 0.1047), (0.7944, -0.158, 0.1047), (0.6735, -0.45, 0.1047), (0.7483, -0.31, 0.1047), (0.7944, -0.158, 0.1047), (0.7822, -0.4844, 0.1047), (0.85, -0.3521, 0.1047), (0.8956, -0.2106, 0.1047)], [], [(15, 16, 2, 1), (16, 17, 3, 2), (17, 42, 28, 3), (42, 43, 29, 28), (43, 44, 30, 29), (44, 45, 31, 30), (45, 70, 56, 31), (70, 71, 57, 56), (71, 72, 58, 57), (72, 73, 59, 58), (73, 98, 84, 59), (98, 99, 85, 84), (99, 100, 86, 85), (100, 101, 87, 86), (101, 126, 112, 87), (126, 127, 113, 112), (127, 128, 114, 113), (128, 129, 115, 114), (129, 154, 140, 115), (154, 155, 141, 140), (155, 156, 142, 141), (156, 157, 143, 142), (157, 182, 168, 143), (182, 183, 169, 168), (183, 184, 170, 169), (184, 185, 171, 170), (185, 210, 196, 171), (210, 211, 197, 196), (211, 212, 198, 197), (212, 213, 199, 198), (213, 14, 0, 199), (14, 15, 1, 0), (4, 0, 1, 5), (5, 1, 2, 6), (6, 2, 3, 7), (32, 28, 29, 33), (33, 29, 30, 34), (34, 30, 31, 35), (3, 28, 32, 7), (60, 56, 57, 61), (61, 57, 58, 62), (62, 58, 59, 63), (31, 56, 60, 35), (88, 84, 85, 89), (89, 85, 86, 90), (90, 86, 87, 91), (59, 84, 88, 63), (116, 112, 113, 117), (117, 113, 114, 118), (118, 114, 115, 119), (87, 112, 116, 91), (144, 140, 141, 145), (145, 141, 142, 146), (146, 142, 143, 147), (115, 140, 144, 119), (172, 168, 169, 173), (173, 169, 170, 174), (174, 170, 171, 175), (143, 168, 172, 147), (200, 196, 197, 201), (201, 197, 198, 202), (202, 198, 199, 203), (171, 196, 200, 175), (199, 0, 4, 203), (8, 5, 6, 9), (9, 6, 7, 10), (11, 8, 9, 12), (12, 9, 10, 13), (14, 18, 19, 15), (15, 19, 20, 16), (16, 20, 21, 17), (19, 22, 23, 20), (20, 23, 24, 21), (22, 25, 26, 23), (23, 26, 27, 24), (18, 4, 5, 19), (19, 5, 8, 22), (22, 8, 11, 25), (25, 11, 12, 26), (26, 12, 13, 27), (27, 13, 10, 24), (24, 10, 7, 21), (36, 33, 34, 37), (37, 34, 35, 38), (39, 36, 37, 40), (40, 37, 38, 41), (42, 46, 47, 43), (43, 47, 48, 44), (44, 48, 49, 45), (47, 50, 51, 48), (48, 51, 52, 49), (50, 53, 54, 51), (51, 54, 55, 52), (46, 32, 33, 47), (47, 33, 36, 50), (50, 36, 39, 53), (53, 39, 40, 54), (54, 40, 41, 55), (55, 41, 38, 52), (52, 38, 35, 49), (7, 32, 46, 21), (21, 46, 42, 17), (64, 61, 62, 65), (65, 62, 63, 66), (67, 64, 65, 68), (68, 65, 66, 69), (70, 74, 75, 71), (71, 75, 76, 72), (72, 76, 77, 73), (75, 78, 79, 76), (76, 79, 80, 77), (78, 81, 82, 79), (79, 82, 83, 80), (74, 60, 61, 75), (75, 61, 64, 78), (78, 64, 67, 81), (81, 67, 68, 82), (82, 68, 69, 83), (83, 69, 66, 80), (80, 66, 63, 77), (35, 60, 74, 49), (49, 74, 70, 45), (92, 89, 90, 93), (93, 90, 91, 94), (95, 92, 93, 96), (96, 93, 94, 97), (98, 102, 103, 99), (99, 103, 104, 100), (100, 104, 105, 101), (103, 106, 107, 104), (104, 107, 108, 105), (106, 109, 110, 107), (107, 110, 111, 108), (102, 88, 89, 103), (103, 89, 92, 106), (106, 92, 95, 109), (109, 95, 96, 110), (110, 96, 97, 111), (111, 97, 94, 108), (108, 94, 91, 105), (63, 88, 102, 77), (77, 102, 98, 73), (120, 117, 118, 121), (121, 118, 119, 122), (123, 120, 121, 124), (124, 121, 122, 125), (126, 130, 131, 127), (127, 131, 132, 128), (128, 132, 133, 129), (131, 134, 135, 132), (132, 135, 136, 133), (134, 137, 138, 135), (135, 138, 139, 136), (130, 116, 117, 131), (131, 117, 120, 134), (134, 120, 123, 137), (137, 123, 124, 138), (138, 124, 125, 139), (139, 125, 122, 136), (136, 122, 119, 133), (91, 116, 130, 105), (105, 130, 126, 101), (148, 145, 146, 149), (149, 146, 147, 150), (151, 148, 149, 152), (152, 149, 150, 153), (154, 158, 159, 155), (155, 159, 160, 156), (156, 160, 161, 157), (159, 162, 163, 160), (160, 163, 164, 161), (162, 165, 166, 163), (163, 166, 167, 164), (158, 144, 145, 159), (159, 145, 148, 162), (162, 148, 151, 165), (165, 151, 152, 166), (166, 152, 153, 167), (167, 153, 150, 164), (164, 150, 147, 161), (119, 144, 158, 133), (133, 158, 154, 129), (176, 173, 174, 177), (177, 174, 175, 178), (179, 176, 177, 180), (180, 177, 178, 181), (182, 186, 187, 183), (183, 187, 188, 184), (184, 188, 189, 185), (187, 190, 191, 188), (188, 191, 192, 189), (190, 193, 194, 191), (191, 194, 195, 192), (186, 172, 173, 187), (187, 173, 176, 190), (190, 176, 179, 193), (193, 179, 180, 194), (194, 180, 181, 195), (195, 181, 178, 192), (192, 178, 175, 189), (147, 172, 186, 161), (161, 186, 182, 157), (204, 201, 202, 205), (205, 202, 203, 206), (207, 204, 205, 208), (208, 205, 206, 209), (210, 214, 215, 211), (211, 215, 216, 212), (212, 216, 217, 213), (215, 218, 219, 216), (216, 219, 220, 217), (218, 221, 222, 219), (219, 222, 223, 220), (214, 200, 201, 215), (215, 201, 204, 218), (218, 204, 207, 221), (221, 207, 208, 222), (222, 208, 209, 223), (223, 209, 206, 220), (220, 206, 203, 217), (175, 200, 214, 189), (189, 214, 210, 185), (203, 4, 18, 217), (217, 18, 14, 213)])
me_gear_001.polygons.foreach_set('material_index', [0, 0, 0, 0, 0, 0, 0, 0, 0, 0, 0, 0, 0, 0, 0, 0, 0, 0, 0, 0, 0, 0, 0, 0, 0, 0, 0, 0, 0, 0, 0, 0, 1, 1, 1, 1, 1, 1, 1, 1, 1, 1, 1, 1, 1, 1, 1, 1, 1, 1, 1, 1, 1, 1, 1, 1, 1, 1, 1, 1, 1, 1, 1, 1, 2, 2, 2, 2, 2, 2, 2, 2, 2, 2, 2, 2, 2, 2, 2, 2, 2, 2, 2, 2, 2, 2, 2, 2, 2, 2, 2, 2, 2, 2, 2, 2, 2, 2, 2, 2, 2, 2, 2, 2, 2, 2, 2, 2, 2, 2, 2, 2, 2, 2, 2, 2, 2, 2, 2, 2, 2, 2, 2, 2, 2, 2, 2, 2, 2, 2, 2, 2, 2, 2, 2, 2, 2, 2, 2, 2, 2, 2, 2, 2, 2, 2, 2, 2, 2, 2, 2, 2, 2, 2, 2, 2, 2, 2, 2, 2, 2, 2, 2, 2, 2, 2, 2, 2, 2, 2, 2, 2, 2, 2, 2, 2, 2, 2, 2, 2, 2, 2, 2, 2, 2, 2, 2, 2, 2, 2, 2, 2, 2, 2, 2, 2, 2, 2, 2, 2, 2, 2, 2, 2, 2, 2, 2, 2, 2, 2, 2, 2, 2, 2, 2, 2, 2, 2, 2, 2, 2, 2, 2, 2])
me_gear_001.materials.append(mat_body)
me_gear_001.materials.append(mat_trim)
me_gear_001.materials.append(mat_highlight)
me_gear_001.update()
me_gear_002 = bpy.data.meshes.new('Gear.002')
me_gear_002.from_pydata([(0.59, 0.0, -0.1675), (0.5451, 0.2258, -0.1675), (0.4172, 0.4172, -0.1675), (0.2258, 0.5451, -0.1675), (0.98, 0.0, -0.1675), (0.9054, 0.375, -0.1675), (0.693, 0.693, -0.1675), (0.375, 0.9054, -0.1675), (0.9054, 0.375, -0.1675), (0.693, 0.693, -0.1675), (0.375, 0.9054, -0.1675), (1.19, 0.8114, -0.1675), (1.018, 1.018, -0.1675), (0.8114, 1.19, -0.1675), (0.59, 0.0, 0.1675), (0.5451, 0.2258, 0.1675), (0.4172, 0.4172, 0.1675), (0.2258, 0.5451, 0.1675), (0.98, 0.0, 0.1675), (0.9054, 0.375, 0.1675), (0.693, 0.693, 0.1675), (0.375, 0.9054, 0.1675), (0.9054, 0.375, 0.1675), (0.693, 0.693, 0.1675), (0.375, 0.9054, 0.1675), (1.19, 0.8114, 0.1675), (1.018, 1.018, 0.1675), (0.8114, 1.19, 0.1675), (3.613e-17, 0.59, -0.1675), (-0.2258, 0.5451, -0.1675), (-0.4172, 0.4172, -0.1675), (-0.5451, 0.2258, -0.1675), (6.001e-17, 0.98, -0.1675), (-0.375, 0.9054, -0.1675), (-0.693, 0.693, -0.1675), (-0.9054, 0.375, -0.1675), (-0.375, 0.9054, -0.1675), (-0.693, 0.693, -0.1675), (-0.9054, 0.375, -0.1675), (-0.8114, 1.19, -0.1675), (-1.018, 1.018, -0.1675), (-1.19, 0.8114, -0.1675), (3.613e-17, 0.59, 0.1675), (-0.2258, 0.5451, 0.1675), (-0.4172, 0.4172, 0.1675), (-0.5451, 0.2258, 0.1675), (6.001e-17, 0.98, 0.1675), (-0.375, 0.9054, 0.1675), (-0.693, 0.693, 0.1675), (-0.9054, 0.375, 0.1675), (-0.375, 0.9054, 0.1675), (-0.693, 0.693, 0.1675), (-0.9054, 0.375, 0.1675), (-0.8114, 1.19, 0.1675), (-1.018, 1.018, 0.1675), (-1.19, 0.8114, 0.1675), (-0.59, 7.225e-17, -0.1675), (-0.5451, -0.2258, -0.1675), (-0.4172, -0.4172, -0.1675), (-0.2258, -0.5451, -0.1675), (-0.98, 1.2e-16, -0.1675), (-0.9054, -0.375, -0.1675), (-0.693, -0.693, -0.1675), (-0.375, -0.9054, -0.1675), (-0.9054, -0.375, -0.1675), (-0.693, -0.693, -0.1675), (-0.375, -0.9054, -0.1675), (-1.19, -0.8114, -0.1675), (-1.018, -1.018, -0.1675), (-0.8114, -1.19, -0.1675), (-0.59, 7.225e-17, 0.1675), (-0.5451, -0.2258, 0.1675), (-0.4172, -0.4172, 0.1675), (-0.2258, -0.5451, 0.1675), (-0.98, 1.2e-16, 0.1675), (-0.9054, -0.375, 0.1675), (-0.693, -0.693, 0.1675), (-0.375, -0.9054, 0.1675), (-0.9054, -0.375, 0.1675), (-0.693, -0.693, 0.1675), (-0.375, -0.9054, 0.1675), (-1.19, -0.8114, 0.1675), (-1.018, -1.018, 0.1675), (-0.8114, -1.19, 0.1675), (-1.084e-16, -0.59, -0.1675), (0.2258, -0.5451, -0.1675), (0.4172, -0.4172, -0.1675), (0.5451, -0.2258, -0.1675), (-1.8e-16, -0.98, -0.1675), (0.375, -0.9054, -0.1675), (0.693, -0.693, -0.1675), (0.9054, -0.375, -0.1675), (0.375, -0.9054, -0.1675), (0.693, -0.693, -0.1675), (0.9054, -0.375, -0.1675), (0.8114, -1.19, -0.1675), (1.018, -1.018, -0.1675), (1.19, -0.8114, -0.1675), (-1.084e-16, -0.59, 0.1675), (0.2258, -0.5451, 0.1675), (0.4172, -0.4172, 0.1675), (0.5451, -0.2258, 0.1675), (-1.8e-16, -0.98, 0.1675), (0.375, -0.9054, 0.1675), (0.693, -0.693, 0.1675), (0.9054, -0.375, 0.1675), (0.375, -0.9054, 0.1675), (0.693, -0.693, 0.1675), (0.9054, -0.375, 0.1675), (0.8114, -1.19, 0.1675), (1.018, -1.018, 0.1675), (1.19, -0.8114, 0.1675), (0.35, -1.55e-09, 0.6318), (0.3233, 0.1339, 0.6318), (0.2475, 0.2475, 0.6318), (0.1339, 0.3233, 0.6318), (1.671e-09, 0.35, 0.6318), (-0.1339, 0.3233, 0.6318), (-0.2475, 0.2475, 0.6318), (-0.3233, 0.1339, 0.6318), (-0.35, -1.55e-09, 0.6318), (-0.3233, -0.1339, 0.6318), (-0.2475, -0.2475, 0.6318), (-0.1339, -0.3233, 0.6318), (1.671e-09, -0.35, 0.6318), (0.1339, -0.3233, 0.6318), (0.2475, -0.2475, 0.6318), (0.3233, -0.1339, 0.6318), (0.4751, -1.451e-09, 0.6284), (0.4389, 0.1818, 0.6284), (0.336, 0.336, 0.6284), (0.1818, 0.4389, 0.6284), (1.564e-09, 0.4751, 0.6284), (-0.1818, 0.4389, 0.6284), (-0.336, 0.336, 0.6284), (-0.4389, 0.1818, 0.6284), (-0.4751, -1.451e-09, 0.6284), (-0.4389, -0.1818, 0.6284), (-0.336, -0.336, 0.6284), (-0.1818, -0.4389, 0.6284), (1.564e-09, -0.4751, 0.6284), (0.1818, -0.4389, 0.6284), (0.336, -0.336, 0.6284), (0.4389, -0.1818, 0.6284), (0.3158, -2.396e-09, -0.57), (0.2918, 0.1209, -0.57), (0.2233, 0.2233, -0.57), (0.1209, 0.2918, -0.57), (9.249e-10, 0.3158, -0.57), (-0.1209, 0.2918, -0.57), (-0.2233, 0.2233, -0.57), (-0.2918, 0.1209, -0.57), (-0.3158, -2.396e-09, -0.57), (-0.2918, -0.1209, -0.57), (-0.2233, -0.2233, -0.57), (-0.1209, -0.2918, -0.57), (9.249e-10, -0.3158, -0.57), (0.1209, -0.2918, -0.57), (0.2233, -0.2233, -0.57), (0.2918, -0.1209, -0.57), (0.3079, -2.336e-09, -0.6438), (0.2845, 0.1178, -0.6438), (0.2177, 0.2177, -0.6438), (0.1178, 0.2845, -0.6438), (-1.529e-09, 0.3079, -0.6438), (-0.1178, 0.2845, -0.6438), (-0.2177, 0.2177, -0.6438), (-0.2845, 0.1178, -0.6438), (-0.3079, -2.336e-09, -0.6438), (-0.2845, -0.1178, -0.6438), (-0.2177, -0.2177, -0.6438), (-0.1178, -0.2845, -0.6438), (-1.529e-09, -0.3079, -0.6438), (0.1178, -0.2845, -0.6438), (0.2177, -0.2177, -0.6438), (0.2845, -0.1178, -0.6438), (0.288, -2.325e-09, -0.7032), (0.2661, 0.1102, -0.7032), (0.2037, 0.2037, -0.7032), (0.1102, 0.2661, -0.7032), (-1.561e-10, 0.288, -0.7032), (-0.1102, 0.2661, -0.7032), (-0.2037, 0.2037, -0.7032), (-0.2661, 0.1102, -0.7032), (-0.288, -2.325e-09, -0.7032), (-0.2661, -0.1102, -0.7032), (-0.2037, -0.2037, -0.7032), (-0.1102, -0.2661, -0.7032), (-1.561e-10, -0.288, -0.7032), (0.1102, -0.2661, -0.7032), (0.2037, -0.2037, -0.7032), (0.2661, -0.1102, -0.7032), (0.2632, -2.099e-09, -0.7481), (0.2432, 0.1007, -0.7481), (0.1861, 0.1861, -0.7481), (0.1007, 0.2432, -0.7481), (-3.479e-09, 0.2632, -0.7481), (-0.1007, 0.2432, -0.7481), (-0.1861, 0.1861, -0.7481), (-0.2432, 0.1007, -0.7481), (-0.2632, -2.099e-09, -0.7481), (-0.2432, -0.1007, -0.7481), (-0.1861, -0.1861, -0.7481), (-0.1007, -0.2432, -0.7481), (-3.479e-09, -0.2632, -0.7481), (0.1007, -0.2432, -0.7481), (0.1861, -0.1861, -0.7481), (0.2432, -0.1007, -0.7481), (0.2252, -2.115e-09, -0.795), (0.208, 0.08618, -0.795), (0.1592, 0.1592, -0.795), (0.08618, 0.208, -0.795), (-3.925e-09, 0.2252, -0.795), (-0.08618, 0.208, -0.795), (-0.1592, 0.1592, -0.795), (-0.208, 0.08618, -0.795), (-0.2252, -2.115e-09, -0.795), (-0.208, -0.08618, -0.795), (-0.1592, -0.1592, -0.795), (-0.08618, -0.208, -0.795), (-3.925e-09, -0.2252, -0.795), (0.08618, -0.208, -0.795), (0.1592, -0.1592, -0.795), (0.208, -0.08618, -0.795), (0.165, -1.833e-09, -0.8429), (0.1524, 0.06312, -0.8429), (0.1166, 0.1166, -0.8429), (0.06312, 0.1524, -0.8429), (-3.386e-09, 0.165, -0.8429), (-0.06312, 0.1524, -0.8429), (-0.1166, 0.1166, -0.8429), (-0.1524, 0.06312, -0.8429), (-0.165, -1.833e-09, -0.8429), (-0.1524, -0.06312, -0.8429), (-0.1166, -0.1166, -0.8429), (-0.06312, -0.1524, -0.8429), (-3.386e-09, -0.165, -0.8429), (0.06312, -0.1524, -0.8429), (0.1166, -0.1166, -0.8429), (0.1524, -0.06312, -0.8429), (0.08675, -3.26e-09, -0.8772), (0.08015, 0.0332, -0.8772), (0.06134, 0.06134, -0.8772), (0.0332, 0.08015, -0.8772), (-5.292e-10, 0.08675, -0.8772), (-0.0332, 0.08015, -0.8772), (-0.06134, 0.06134, -0.8772), (-0.08015, 0.0332, -0.8772), (-0.08675, -3.26e-09, -0.8772), (-0.08015, -0.0332, -0.8772), (-0.06134, -0.06134, -0.8772), (-0.0332, -0.08015, -0.8772), (-5.292e-10, -0.08675, -0.8772), (0.0332, -0.08015, -0.8772), (0.06134, -0.06134, -0.8772), (0.08015, -0.0332, -0.8772), (0.1913, -8.476e-10, 0.2807), (0.1768, 0.07323, 0.2807), (0.1353, 0.1353, 0.2807), (0.07323, 0.1768, 0.2807), (6.716e-09, 0.1913, 0.2807), (-0.07323, 0.1768, 0.2807), (-0.1353, 0.1353, 0.2807), (-0.1768, 0.07323, 0.2807), (-0.1913, -8.476e-10, 0.2807), (-0.1768, -0.07323, 0.2807), (-0.1353, -0.1353, 0.2807), (-0.07323, -0.1768, 0.2807), (6.716e-09, -0.1913, 0.2807), (0.07323, -0.1768, 0.2807), (0.1353, -0.1353, 0.2807), (0.1768, -0.07323, 0.2807), (-0.3525, -1.561e-09, 0.5461), (-0.3356, -1.486e-09, 0.4658), (-0.3062, -1.356e-09, 0.4009), (-0.2732, -1.21e-09, 0.3534), (-0.2419, -1.072e-09, 0.3201), (-0.2146, -9.503e-10, 0.297), (-0.1982, 0.08211, 0.297), (-0.2235, 0.09258, 0.3201), (-0.2524, 0.1045, 0.3534), (-0.2829, 0.1172, 0.4009), (-0.31, 0.1284, 0.4658), (-0.3257, 0.1349, 0.5461), (-0.1349, 0.3257, 0.5461), (-0.1284, 0.31, 0.4658), (-0.1172, 0.2829, 0.4009), (-0.1045, 0.2524, 0.3534), (-0.09258, 0.2235, 0.3201), (-0.08211, 0.1982, 0.297), (6.601e-09, 0.2146, 0.297), (6.395e-09, 0.2419, 0.3201), (6.038e-09, 0.2732, 0.3534), (5.441e-09, 0.3062, 0.4009), (4.509e-09, 0.3356, 0.4658), (3.21e-09, 0.3525, 0.5461), (0.1349, -0.3257, 0.5461), (0.1284, -0.31, 0.4658), (0.1172, -0.2829, 0.4009), (0.1045, -0.2524, 0.3534), (0.09258, -0.2235, 0.3201), (0.08211, -0.1982, 0.297), (6.601e-09, -0.2146, 0.297), (6.395e-09, -0.2419, 0.3201), (6.038e-09, -0.2732, 0.3534), (5.441e-09, -0.3062, 0.4009), (4.509e-09, -0.3356, 0.4658), (3.21e-09, -0.3525, 0.5461), (-0.2493, 0.2493, 0.5461), (-0.2373, 0.2373, 0.4658), (-0.2165, 0.2165, 0.4009), (-0.1932, 0.1932, 0.3534), (-0.1711, 0.1711, 0.3201), (-0.1517, 0.1517, 0.297), (0.2493, -0.2493, 0.5461), (0.2373, -0.2373, 0.4658), (0.2165, -0.2165, 0.4009), (0.1932, -0.1932, 0.3534), (0.1711, -0.1711, 0.3201), (0.1517, -0.1517, 0.297), (0.3257, -0.1349, 0.5461), (0.31, -0.1284, 0.4658), (0.2829, -0.1172, 0.4009), (0.2524, -0.1045, 0.3534), (0.2235, -0.09258, 0.3201), (0.1982, -0.08211, 0.297), (0.08211, 0.1982, 0.297), (0.09258, 0.2235, 0.3201), (0.1045, 0.2524, 0.3534), (0.1172, 0.2829, 0.4009), (0.1284, 0.31, 0.4658), (0.1349, 0.3257, 0.5461), (-0.08211, -0.1982, 0.297), (-0.09258, -0.2235, 0.3201), (-0.1045, -0.2524, 0.3534), (-0.1172, -0.2829, 0.4009), (-0.1284, -0.31, 0.4658), (-0.1349, -0.3257, 0.5461), (-0.3257, -0.1349, 0.5461), (-0.31, -0.1284, 0.4658), (-0.2829, -0.1172, 0.4009), (-0.2524, -0.1045, 0.3534), (-0.2235, -0.09258, 0.3201), (-0.1982, -0.08211, 0.297), (0.3257, 0.1349, 0.5461), (0.31, 0.1284, 0.4658), (0.2829, 0.1172, 0.4009), (0.2524, 0.1045, 0.3534), (0.2235, 0.09258, 0.3201), (0.1982, 0.08211, 0.297), (0.2146, -9.503e-10, 0.297), (0.2419, -1.072e-09, 0.3201), (0.2732, -1.21e-09, 0.3534), (0.3062, -1.356e-09, 0.4009), (0.3356, -1.486e-09, 0.4658), (0.3525, -1.561e-09, 0.5461), (-0.2493, -0.2493, 0.5461), (-0.2373, -0.2373, 0.4658), (-0.2165, -0.2165, 0.4009), (-0.1932, -0.1932, 0.3534), (-0.1711, -0.1711, 0.3201), (-0.1517, -0.1517, 0.297), (0.2493, 0.2493, 0.5461), (0.2373, 0.2373, 0.4658), (0.2165, 0.2165, 0.4009), (0.1932, 0.1932, 0.3534), (0.1711, 0.1711, 0.3201), (0.1517, 0.1517, 0.297)], [], [(4, 0, 1, 5), (5, 1, 2, 6), (6, 2, 3, 7), (8, 5, 6, 9), (9, 6, 7, 10), (11, 8, 9, 12), (12, 9, 10, 13), (14, 18, 19, 15), (15, 19, 20, 16), (16, 20, 21, 17), (19, 22, 23, 20), (20, 23, 24, 21), (22, 25, 26, 23), (23, 26, 27, 24), (18, 4, 5, 19), (19, 5, 8, 22), (22, 8, 11, 25), (25, 11, 12, 26), (26, 12, 13, 27), (27, 13, 10, 24), (24, 10, 7, 21), (32, 28, 29, 33), (33, 29, 30, 34), (34, 30, 31, 35), (36, 33, 34, 37), (37, 34, 35, 38), (39, 36, 37, 40), (40, 37, 38, 41), (42, 46, 47, 43), (43, 47, 48, 44), (44, 48, 49, 45), (47, 50, 51, 48), (48, 51, 52, 49), (50, 53, 54, 51), (51, 54, 55, 52), (46, 32, 33, 47), (47, 33, 36, 50), (50, 36, 39, 53), (53, 39, 40, 54), (54, 40, 41, 55), (55, 41, 38, 52), (52, 38, 35, 49), (3, 28, 32, 7), (7, 32, 46, 21), (21, 46, 42, 17), (60, 56, 57, 61), (61, 57, 58, 62), (62, 58, 59, 63), (64, 61, 62, 65), (65, 62, 63, 66), (67, 64, 65, 68), (68, 65, 66, 69), (70, 74, 75, 71), (71, 75, 76, 72), (72, 76, 77, 73), (75, 78, 79, 76), (76, 79, 80, 77), (78, 81, 82, 79), (79, 82, 83, 80), (74, 60, 61, 75), (75, 61, 64, 78), (78, 64, 67, 81), (81, 67, 68, 82), (82, 68, 69, 83), (83, 69, 66, 80), (80, 66, 63, 77), (31, 56, 60, 35), (35, 60, 74, 49), (49, 74, 70, 45), (88, 84, 85, 89), (89, 85, 86, 90), (90, 86, 87, 91), (92, 89, 90, 93), (93, 90, 91, 94), (95, 92, 93, 96), (96, 93, 94, 97), (98, 102, 103, 99), (99, 103, 104, 100), (100, 104, 105, 101), (103, 106, 107, 104), (104, 107, 108, 105), (106, 109, 110, 107), (107, 110, 111, 108), (102, 88, 89, 103), (103, 89, 92, 106), (106, 92, 95, 109), (109, 95, 96, 110), (110, 96, 97, 111), (111, 97, 94, 108), (108, 94, 91, 105), (59, 84, 88, 63), (63, 88, 102, 77), (77, 102, 98, 73), (87, 0, 4, 91), (91, 4, 18, 105), (105, 18, 14, 101), (99, 100, 142, 141), (101, 14, 128, 143), (44, 45, 135, 134), (72, 73, 139, 138), (100, 101, 143, 142), (42, 43, 133, 132), (70, 71, 137, 136), (15, 16, 130, 129), (98, 99, 141, 140), (17, 42, 132, 131), (45, 70, 136, 135), (73, 98, 140, 139), (16, 17, 131, 130), (14, 15, 129, 128), (43, 44, 134, 133), (71, 72, 138, 137), (113, 112, 128, 129), (114, 113, 129, 130), (115, 114, 130, 131), (117, 116, 132, 133), (118, 117, 133, 134), (119, 118, 134, 135), (116, 115, 131, 132), (121, 120, 136, 137), (122, 121, 137, 138), (123, 122, 138, 139), (120, 119, 135, 136), (125, 124, 140, 141), (126, 125, 141, 142), (127, 126, 142, 143), (124, 123, 139, 140), (112, 127, 143, 128), (256, 257, 258, 259, 260, 261, 262, 263, 264, 265, 266, 267, 268, 269, 270, 271), (114, 115, 331, 362), (362, 331, 330, 363), (363, 330, 329, 364), (364, 329, 328, 365), (365, 328, 327, 366), (366, 327, 326, 367), (122, 123, 337, 356), (356, 337, 336, 357), (357, 336, 335, 358), (358, 335, 334, 359), (359, 334, 333, 360), (360, 333, 332, 361), (113, 114, 362, 344), (344, 362, 363, 345), (345, 363, 364, 346), (346, 364, 365, 347), (347, 365, 366, 348), (348, 366, 367, 349), (121, 122, 356, 338), (338, 356, 357, 339), (339, 357, 358, 340), (340, 358, 359, 341), (341, 359, 360, 342), (342, 360, 361, 343), (127, 112, 355, 320), (320, 355, 354, 321), (321, 354, 353, 322), (322, 353, 352, 323), (323, 352, 351, 324), (324, 351, 350, 325), (112, 113, 344, 355), (355, 344, 345, 354), (354, 345, 346, 353), (353, 346, 347, 352), (352, 347, 348, 351), (351, 348, 349, 350), (120, 121, 338, 272), (272, 338, 339, 273), (273, 339, 340, 274), (274, 340, 341, 275), (275, 341, 342, 276), (276, 342, 343, 277), (123, 124, 307, 337), (337, 307, 306, 336), (336, 306, 305, 335), (335, 305, 304, 334), (334, 304, 303, 333), (333, 303, 302, 332), (115, 116, 295, 331), (331, 295, 294, 330), (330, 294, 293, 329), (329, 293, 292, 328), (328, 292, 291, 327), (327, 291, 290, 326), (126, 127, 320, 314), (314, 320, 321, 315), (315, 321, 322, 316), (316, 322, 323, 317), (317, 323, 324, 318), (318, 324, 325, 319), (118, 119, 283, 308), (308, 283, 282, 309), (309, 282, 281, 310), (310, 281, 280, 311), (311, 280, 279, 312), (312, 279, 278, 313), (125, 126, 314, 296), (296, 314, 315, 297), (297, 315, 316, 298), (298, 316, 317, 299), (299, 317, 318, 300), (300, 318, 319, 301), (117, 118, 308, 284), (284, 308, 309, 285), (285, 309, 310, 286), (286, 310, 311, 287), (287, 311, 312, 288), (288, 312, 313, 289), (124, 125, 296, 307), (307, 296, 297, 306), (306, 297, 298, 305), (305, 298, 299, 304), (304, 299, 300, 303), (303, 300, 301, 302), (116, 117, 284, 295), (295, 284, 285, 294), (294, 285, 286, 293), (293, 286, 287, 292), (292, 287, 288, 291), (291, 288, 289, 290), (119, 120, 272, 283), (283, 272, 273, 282), (282, 273, 274, 281), (281, 274, 275, 280), (280, 275, 276, 279), (279, 276, 277, 278), (30, 29, 149, 150), (145, 144, 160, 161), (58, 57, 153, 154), (86, 85, 157, 158), (1, 0, 144, 145), (0, 87, 159, 144), (31, 30, 150, 151), (59, 58, 154, 155), (87, 86, 158, 159), (2, 1, 145, 146), (29, 28, 148, 149), (57, 56, 152, 153), (85, 84, 156, 157), (28, 3, 147, 148), (56, 31, 151, 152), (84, 59, 155, 156), (3, 2, 146, 147), (163, 162, 178, 179), (144, 159, 175, 160), (154, 153, 169, 170), (146, 145, 161, 162), (155, 154, 170, 171), (147, 146, 162, 163), (152, 151, 167, 168), (149, 148, 164, 165), (157, 156, 172, 173), (150, 149, 165, 166), (158, 157, 173, 174), (151, 150, 166, 167), (159, 158, 174, 175), (148, 147, 163, 164), (156, 155, 171, 172), (153, 152, 168, 169), (177, 176, 192, 193), (168, 167, 183, 184), (165, 164, 180, 181), (173, 172, 188, 189), (166, 165, 181, 182), (174, 173, 189, 190), (167, 166, 182, 183), (175, 174, 190, 191), (164, 163, 179, 180), (172, 171, 187, 188), (169, 168, 184, 185), (161, 160, 176, 177), (160, 175, 191, 176), (170, 169, 185, 186), (162, 161, 177, 178), (171, 170, 186, 187), (203, 202, 218, 219), (176, 191, 207, 192), (186, 185, 201, 202), (178, 177, 193, 194), (187, 186, 202, 203), (179, 178, 194, 195), (184, 183, 199, 200), (181, 180, 196, 197), (189, 188, 204, 205), (182, 181, 197, 198), (190, 189, 205, 206), (183, 182, 198, 199), (191, 190, 206, 207), (180, 179, 195, 196), (188, 187, 203, 204), (185, 184, 200, 201), (220, 219, 235, 236), (195, 194, 210, 211), (200, 199, 215, 216), (197, 196, 212, 213), (205, 204, 220, 221), (198, 197, 213, 214), (206, 205, 221, 222), (199, 198, 214, 215), (207, 206, 222, 223), (196, 195, 211, 212), (204, 203, 219, 220), (201, 200, 216, 217), (193, 192, 208, 209), (192, 207, 223, 208), (202, 201, 217, 218), (194, 193, 209, 210), (238, 237, 253, 254), (217, 216, 232, 233), (209, 208, 224, 225), (208, 223, 239, 224), (218, 217, 233, 234), (210, 209, 225, 226), (219, 218, 234, 235), (211, 210, 226, 227), (216, 215, 231, 232), (213, 212, 228, 229), (221, 220, 236, 237), (214, 213, 229, 230), (222, 221, 237, 238), (215, 214, 230, 231), (223, 222, 238, 239), (212, 211, 227, 228), (240, 255, 254, 253, 252, 251, 250, 249, 248, 247, 246, 245, 244, 243, 242, 241), (231, 230, 246, 247), (239, 238, 254, 255), (228, 227, 243, 244), (236, 235, 251, 252), (233, 232, 248, 249), (225, 224, 240, 241), (224, 239, 255, 240), (234, 233, 249, 250), (226, 225, 241, 242), (235, 234, 250, 251), (227, 226, 242, 243), (232, 231, 247, 248), (229, 228, 244, 245), (237, 236, 252, 253), (230, 229, 245, 246), (278, 277, 264, 263), (290, 289, 261, 260), (302, 301, 269, 268), (289, 313, 262, 261), (301, 319, 270, 269), (313, 278, 263, 262), (319, 325, 271, 270), (326, 290, 260, 259), (332, 302, 268, 267), (277, 343, 265, 264), (350, 349, 257, 256), (325, 350, 256, 271), (343, 361, 266, 265), (349, 367, 258, 257), (361, 332, 267, 266), (367, 326, 259, 258)])
me_gear_002.polygons.foreach_set('material_index', [0, 0, 0, 0, 0, 0, 0, 0, 0, 0, 0, 0, 0, 0, 0, 0, 0, 0, 0, 0, 0, 0, 0, 0, 0, 0, 0, 0, 0, 0, 0, 0, 0, 0, 0, 0, 0, 0, 0, 0, 0, 0, 0, 0, 0, 0, 0, 0, 0, 0, 0, 0, 0, 0, 0, 0, 0, 0, 0, 0, 0, 0, 0, 0, 0, 0, 0, 0, 0, 0, 0, 0, 0, 0, 0, 0, 0, 0, 0, 0, 0, 0, 0, 0, 0, 0, 0, 0, 0, 0, 0, 0, 0, 0, 0, 0, 0, 0, 0, 0, 0, 0, 0, 0, 0, 0, 0, 0, 0, 0, 0, 0, 0, 0, 0, 0, 0, 0, 0, 0, 0, 0, 0, 0, 0, 0, 0, 0, 0, 0, 0, 0, 0, 0, 0, 0, 0, 0, 0, 0, 0, 0, 0, 0, 0, 0, 0, 0, 0, 0, 0, 0, 0, 0, 0, 0, 0, 0, 0, 0, 0, 0, 0, 0, 0, 0, 0, 0, 0, 0, 0, 0, 0, 0, 0, 0, 0, 0, 0, 0, 0, 0, 0, 0, 0, 0, 0, 0, 0, 0, 0, 0, 0, 0, 0, 0, 0, 0, 0, 0, 0, 0, 0, 0, 0, 0, 0, 0, 0, 0, 0, 0, 0, 0, 0, 0, 0, 0, 0, 0, 0, 0, 0, 0, 0, 1, 1, 1, 1, 1, 1, 1, 1, 1, 1, 1, 1, 1, 1, 1, 1, 1, 1, 1, 1, 1, 1, 1, 1, 1, 1, 1, 1, 1, 1, 1, 1, 1, 1, 1, 1, 1, 1, 1, 1, 1, 1, 1, 1, 1, 1, 1, 1, 1, 1, 1, 1, 1, 1, 1, 1, 1, 1, 1, 1, 1, 1, 1, 1, 1, 1, 1, 1, 1, 1, 1, 1, 1, 1, 1, 1, 1, 1, 1, 1, 1, 1, 1, 1, 1, 1, 1, 1, 1, 1, 1, 1, 1, 1, 1, 1, 1, 1, 1, 1, 1, 1, 1, 1, 1, 1, 1, 1, 1, 1, 1, 1, 1, 2, 2, 2, 2, 2, 2, 2, 2, 2, 2, 2, 2, 2, 2, 2, 2])
me_gear_002.materials.append(mat_body)
me_gear_002.materials.append(mat_trim)
me_gear_002.materials.append(mat_highlight)
me_gear_002.update()

# ---- objects
ob_gear = bpy.data.objects.new('Gear', me_gear)
ob_gear_001 = bpy.data.objects.new('Gear.001', me_gear_001)
ob_gear_002 = bpy.data.objects.new('Gear.002', me_gear_002)

# ---- transforms, parenting, visibility, modifiers, constraints
ob_gear.parent = ob_gear_002
ob_gear.matrix_parent_inverse = Matrix(((1.0, -0.0, 0.0, -0.0), (-0.0, 1.0, -0.0, 0.0), (0.0, -0.0, 1.0, 0.1037), (-0.0, 0.0, -0.0, 1.0)))
ob_gear.location = (0.0, 0.0, 0.1753)
_vg = ob_gear.vertex_groups.new(name='Tips')
_vg = ob_gear.vertex_groups.new(name='Valleys')
ob_gear_001.parent = ob_gear_002
ob_gear_001.matrix_parent_inverse = Matrix(((1.0, -0.0, 0.0, -0.0), (-0.0, 1.0, -0.0, 0.0), (0.0, -0.0, 1.0, 0.1037), (-0.0, 0.0, -0.0, 1.0)))
ob_gear_001.location = (0.0, 0.0, 0.3815)
ob_gear_001.scale = (1.0, 1.0, 0.8805)
_vg = ob_gear_001.vertex_groups.new(name='Tips')
_vg = ob_gear_001.vertex_groups.new(name='Valleys')
ob_gear_002.location = (0.0, 0.0, -0.5944)
_vg = ob_gear_002.vertex_groups.new(name='Tips')
_vg = ob_gear_002.vertex_groups.new(name='Valleys')

# ---- collection membership
col_collection.objects.link(ob_gear)
col_collection.objects.link(ob_gear_001)
col_collection.objects.link(ob_gear_002)

# ---- scene / render settings (as saved in the file)
scene.frame_start = 1; scene.frame_end = 250; scene.frame_set(1)
scene.render.engine = 'BLENDER_EEVEE_NEXT'
bpy.context.view_layer.update()

# ---- added for rendering (the .blend has no active camera and no usable light): camera, sun
cam_auto = bpy.data.cameras.new('AutoCamera')
cam_auto.lens = 50.0
cam_auto.sensor_width = 36.0
cam_auto.clip_end = 1000.0
ob_auto_camera = bpy.data.objects.new('AutoCamera', cam_auto)
scene.collection.objects.link(ob_auto_camera)
ob_auto_camera.location = (3.41202, -4.09443, 2.01251)
ob_auto_camera.rotation_euler = (1.09748, -7.21219e-08, 0.694738)
scene.camera = ob_auto_camera
light_auto_sun = bpy.data.lights.new('AutoSun', 'SUN')
light_auto_sun.energy = 3.0
light_auto_sun.angle = 0.0523599
ob_auto_sun = bpy.data.objects.new('AutoSun', light_auto_sun)
scene.collection.objects.link(ob_auto_sun)
ob_auto_sun.rotation_euler = (0.872665, 0.174533, 0.523599)
bpy.context.view_layer.update()
